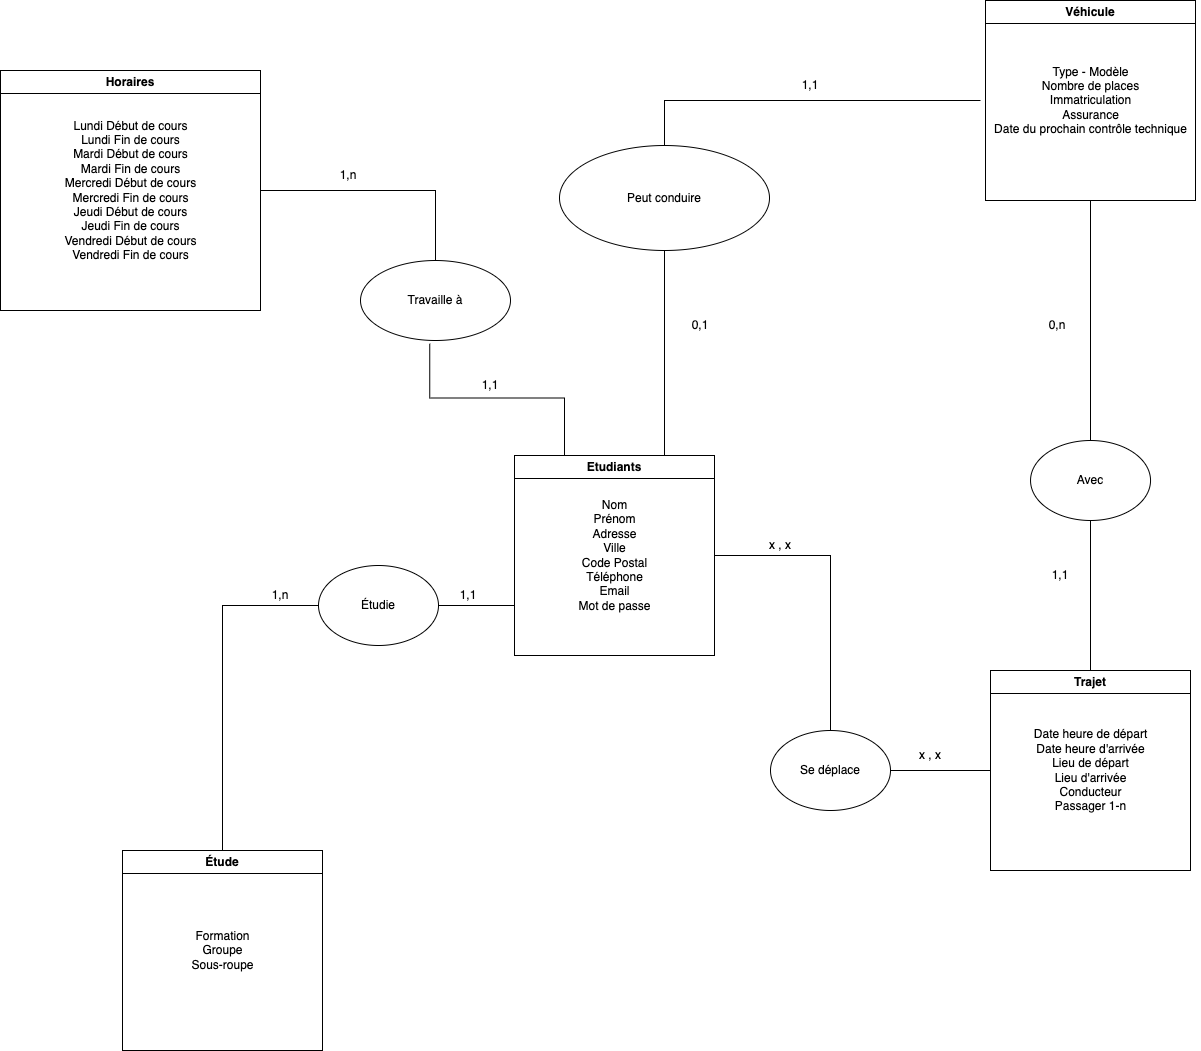

The diagram above was exported from draw.io. Its source (the exported page's mxGraphModel, read from the mxfile embedded in the PNG):
<mxGraphModel dx="2051" dy="1978" grid="1" gridSize="10" guides="1" tooltips="1" connect="1" arrows="1" fold="1" page="1" pageScale="1" pageWidth="827" pageHeight="1169" math="0" shadow="0">
  <root>
    <mxCell id="0" />
    <mxCell id="1" parent="0" />
    <mxCell id="1vo8gD5dFMhPBahWUrlN-19" style="edgeStyle=orthogonalEdgeStyle;rounded=0;orthogonalLoop=1;jettySize=auto;html=1;exitX=0.75;exitY=0;exitDx=0;exitDy=0;entryX=0.5;entryY=1;entryDx=0;entryDy=0;endArrow=none;endFill=0;" parent="1" source="1vo8gD5dFMhPBahWUrlN-2" target="1vo8gD5dFMhPBahWUrlN-18" edge="1">
      <mxGeometry relative="1" as="geometry" />
    </mxCell>
    <mxCell id="1vo8gD5dFMhPBahWUrlN-25" style="edgeStyle=orthogonalEdgeStyle;rounded=0;orthogonalLoop=1;jettySize=auto;html=1;exitX=0;exitY=0.75;exitDx=0;exitDy=0;endArrow=none;endFill=0;" parent="1" source="1vo8gD5dFMhPBahWUrlN-2" target="1vo8gD5dFMhPBahWUrlN-24" edge="1">
      <mxGeometry relative="1" as="geometry" />
    </mxCell>
    <mxCell id="1vo8gD5dFMhPBahWUrlN-37" style="edgeStyle=orthogonalEdgeStyle;rounded=0;orthogonalLoop=1;jettySize=auto;html=1;exitX=1;exitY=0.5;exitDx=0;exitDy=0;endArrow=none;endFill=0;" parent="1" source="1vo8gD5dFMhPBahWUrlN-2" target="1vo8gD5dFMhPBahWUrlN-36" edge="1">
      <mxGeometry relative="1" as="geometry" />
    </mxCell>
    <mxCell id="1vo8gD5dFMhPBahWUrlN-2" value="Etudiants" style="swimlane;whiteSpace=wrap;html=1;" parent="1" vertex="1">
      <mxGeometry x="314" y="385" width="200" height="200" as="geometry" />
    </mxCell>
    <mxCell id="1vo8gD5dFMhPBahWUrlN-3" value="Nom&lt;br&gt;Prénom&lt;div&gt;Adresse&lt;/div&gt;&lt;div&gt;Ville&lt;/div&gt;&lt;div&gt;Code Postal&lt;/div&gt;&lt;div&gt;Téléphone&lt;/div&gt;&lt;div&gt;Email&lt;/div&gt;&lt;div&gt;Mot de passe&lt;/div&gt;" style="text;html=1;align=center;verticalAlign=middle;resizable=0;points=[];autosize=1;strokeColor=none;fillColor=none;" parent="1vo8gD5dFMhPBahWUrlN-2" vertex="1">
      <mxGeometry x="50" y="35" width="100" height="130" as="geometry" />
    </mxCell>
    <mxCell id="1vo8gD5dFMhPBahWUrlN-4" value="Véhicule" style="swimlane;whiteSpace=wrap;html=1;" parent="1" vertex="1">
      <mxGeometry x="785" y="-70" width="210" height="200" as="geometry" />
    </mxCell>
    <mxCell id="1vo8gD5dFMhPBahWUrlN-5" value="Type - Modèle&lt;div&gt;Nombre de places&lt;/div&gt;&lt;div&gt;Immatriculation&lt;/div&gt;&lt;div&gt;Assurance&lt;/div&gt;&lt;div&gt;Date du prochain contrôle technique&lt;/div&gt;" style="text;html=1;align=center;verticalAlign=middle;resizable=0;points=[];autosize=1;strokeColor=none;fillColor=none;" parent="1vo8gD5dFMhPBahWUrlN-4" vertex="1">
      <mxGeometry x="-5" y="55" width="220" height="90" as="geometry" />
    </mxCell>
    <mxCell id="1vo8gD5dFMhPBahWUrlN-6" value="Étude" style="swimlane;whiteSpace=wrap;html=1;" parent="1" vertex="1">
      <mxGeometry x="-78" y="780" width="200" height="200" as="geometry" />
    </mxCell>
    <mxCell id="1vo8gD5dFMhPBahWUrlN-7" value="Formation&lt;div&gt;Groupe&lt;/div&gt;&lt;div&gt;Sous-roupe&lt;/div&gt;" style="text;html=1;align=center;verticalAlign=middle;resizable=0;points=[];autosize=1;strokeColor=none;fillColor=none;" parent="1vo8gD5dFMhPBahWUrlN-6" vertex="1">
      <mxGeometry x="55" y="70" width="90" height="60" as="geometry" />
    </mxCell>
    <mxCell id="1vo8gD5dFMhPBahWUrlN-8" value="Horaires" style="swimlane;whiteSpace=wrap;html=1;" parent="1" vertex="1">
      <mxGeometry x="-200" width="260" height="240" as="geometry" />
    </mxCell>
    <mxCell id="1vo8gD5dFMhPBahWUrlN-9" value="Lundi Début de cours&lt;div&gt;Lundi Fin de cours&lt;br&gt;&lt;/div&gt;&lt;div&gt;Mardi Début de cours&lt;br&gt;&lt;/div&gt;&lt;div&gt;Mardi Fin de cours&lt;br&gt;&lt;/div&gt;&lt;div&gt;Mercredi Début de cours&lt;br&gt;&lt;/div&gt;&lt;div&gt;Mercredi Fin de cours&lt;br&gt;&lt;/div&gt;&lt;div&gt;Jeudi Début de cours&lt;br&gt;&lt;/div&gt;&lt;div&gt;Jeudi Fin de cours&lt;br&gt;&lt;/div&gt;&lt;div&gt;Vendredi Début de cours&lt;br&gt;&lt;/div&gt;&lt;div&gt;Vendredi Fin de cours&lt;br&gt;&lt;/div&gt;" style="text;html=1;align=center;verticalAlign=middle;resizable=0;points=[];autosize=1;strokeColor=none;fillColor=none;labelPosition=center;verticalLabelPosition=middle;" parent="1vo8gD5dFMhPBahWUrlN-8" vertex="1">
      <mxGeometry x="50" y="40" width="160" height="160" as="geometry" />
    </mxCell>
    <mxCell id="1vo8gD5dFMhPBahWUrlN-33" style="edgeStyle=orthogonalEdgeStyle;rounded=0;orthogonalLoop=1;jettySize=auto;html=1;exitX=0.5;exitY=0;exitDx=0;exitDy=0;entryX=0.5;entryY=1;entryDx=0;entryDy=0;endArrow=none;endFill=0;" parent="1" source="1vo8gD5dFMhPBahWUrlN-12" target="1vo8gD5dFMhPBahWUrlN-32" edge="1">
      <mxGeometry relative="1" as="geometry" />
    </mxCell>
    <mxCell id="1vo8gD5dFMhPBahWUrlN-12" value="Trajet" style="swimlane;whiteSpace=wrap;html=1;" parent="1" vertex="1">
      <mxGeometry x="790" y="600" width="200" height="200" as="geometry" />
    </mxCell>
    <mxCell id="1vo8gD5dFMhPBahWUrlN-13" value="Date heure de départ&lt;div&gt;Date heure d'arrivée&lt;/div&gt;&lt;div&gt;Lieu de départ&lt;/div&gt;&lt;div&gt;Lieu d'arrivée&lt;/div&gt;&lt;div&gt;Conducteur&lt;/div&gt;&lt;div&gt;Passager 1-n&lt;/div&gt;" style="text;html=1;align=center;verticalAlign=middle;resizable=0;points=[];autosize=1;strokeColor=none;fillColor=none;" parent="1vo8gD5dFMhPBahWUrlN-12" vertex="1">
      <mxGeometry x="30" y="50" width="140" height="100" as="geometry" />
    </mxCell>
    <mxCell id="1vo8gD5dFMhPBahWUrlN-20" style="edgeStyle=orthogonalEdgeStyle;rounded=0;orthogonalLoop=1;jettySize=auto;html=1;exitX=0.5;exitY=0;exitDx=0;exitDy=0;endArrow=none;endFill=0;" parent="1" source="1vo8gD5dFMhPBahWUrlN-18" target="1vo8gD5dFMhPBahWUrlN-5" edge="1">
      <mxGeometry relative="1" as="geometry" />
    </mxCell>
    <mxCell id="1vo8gD5dFMhPBahWUrlN-18" value="Peut conduire" style="ellipse;whiteSpace=wrap;html=1;" parent="1" vertex="1">
      <mxGeometry x="359" y="75" width="210" height="105" as="geometry" />
    </mxCell>
    <mxCell id="1vo8gD5dFMhPBahWUrlN-23" style="edgeStyle=orthogonalEdgeStyle;rounded=0;orthogonalLoop=1;jettySize=auto;html=1;exitX=0.5;exitY=0;exitDx=0;exitDy=0;entryX=1;entryY=0.5;entryDx=0;entryDy=0;endArrow=none;endFill=0;" parent="1" source="1vo8gD5dFMhPBahWUrlN-21" target="1vo8gD5dFMhPBahWUrlN-8" edge="1">
      <mxGeometry relative="1" as="geometry" />
    </mxCell>
    <mxCell id="1vo8gD5dFMhPBahWUrlN-21" value="Travaille à" style="ellipse;whiteSpace=wrap;html=1;" parent="1" vertex="1">
      <mxGeometry x="160" y="190" width="150" height="80" as="geometry" />
    </mxCell>
    <mxCell id="1vo8gD5dFMhPBahWUrlN-22" style="edgeStyle=orthogonalEdgeStyle;rounded=0;orthogonalLoop=1;jettySize=auto;html=1;exitX=0.25;exitY=0;exitDx=0;exitDy=0;entryX=0.461;entryY=1.036;entryDx=0;entryDy=0;entryPerimeter=0;endArrow=none;endFill=0;" parent="1" source="1vo8gD5dFMhPBahWUrlN-2" target="1vo8gD5dFMhPBahWUrlN-21" edge="1">
      <mxGeometry relative="1" as="geometry" />
    </mxCell>
    <mxCell id="1vo8gD5dFMhPBahWUrlN-26" style="edgeStyle=orthogonalEdgeStyle;rounded=0;orthogonalLoop=1;jettySize=auto;html=1;exitX=0;exitY=0.5;exitDx=0;exitDy=0;entryX=0.5;entryY=0;entryDx=0;entryDy=0;endArrow=none;endFill=0;" parent="1" source="1vo8gD5dFMhPBahWUrlN-24" target="1vo8gD5dFMhPBahWUrlN-6" edge="1">
      <mxGeometry relative="1" as="geometry" />
    </mxCell>
    <mxCell id="1vo8gD5dFMhPBahWUrlN-24" value="Étudie" style="ellipse;whiteSpace=wrap;html=1;" parent="1" vertex="1">
      <mxGeometry x="118" y="495" width="120" height="80" as="geometry" />
    </mxCell>
    <mxCell id="1vo8gD5dFMhPBahWUrlN-34" style="edgeStyle=orthogonalEdgeStyle;rounded=0;orthogonalLoop=1;jettySize=auto;html=1;exitX=0.5;exitY=0;exitDx=0;exitDy=0;entryX=0.5;entryY=1;entryDx=0;entryDy=0;endArrow=none;endFill=0;" parent="1" source="1vo8gD5dFMhPBahWUrlN-32" target="1vo8gD5dFMhPBahWUrlN-4" edge="1">
      <mxGeometry relative="1" as="geometry" />
    </mxCell>
    <mxCell id="1vo8gD5dFMhPBahWUrlN-32" value="Avec" style="ellipse;whiteSpace=wrap;html=1;" parent="1" vertex="1">
      <mxGeometry x="830.04" y="370" width="120" height="80" as="geometry" />
    </mxCell>
    <mxCell id="1vo8gD5dFMhPBahWUrlN-38" style="edgeStyle=orthogonalEdgeStyle;rounded=0;orthogonalLoop=1;jettySize=auto;html=1;exitX=1;exitY=0.5;exitDx=0;exitDy=0;entryX=0;entryY=0.5;entryDx=0;entryDy=0;endArrow=none;endFill=0;" parent="1" source="1vo8gD5dFMhPBahWUrlN-36" target="1vo8gD5dFMhPBahWUrlN-12" edge="1">
      <mxGeometry relative="1" as="geometry" />
    </mxCell>
    <mxCell id="1vo8gD5dFMhPBahWUrlN-36" value="Se déplace" style="ellipse;whiteSpace=wrap;html=1;" parent="1" vertex="1">
      <mxGeometry x="570" y="660" width="120" height="80" as="geometry" />
    </mxCell>
    <mxCell id="pRCoTzCRaZOExlD1pP61-1" value="1&lt;span style=&quot;background-color: initial;&quot;&gt;,n&lt;/span&gt;" style="text;html=1;align=center;verticalAlign=middle;whiteSpace=wrap;rounded=0;" parent="1" vertex="1">
      <mxGeometry x="50" y="510" width="60" height="30" as="geometry" />
    </mxCell>
    <mxCell id="pRCoTzCRaZOExlD1pP61-2" value="1,1" style="text;html=1;align=center;verticalAlign=middle;whiteSpace=wrap;rounded=0;" parent="1" vertex="1">
      <mxGeometry x="238" y="510" width="60" height="30" as="geometry" />
    </mxCell>
    <mxCell id="pRCoTzCRaZOExlD1pP61-3" value="1,1" style="text;html=1;align=center;verticalAlign=middle;whiteSpace=wrap;rounded=0;" parent="1" vertex="1">
      <mxGeometry x="260" y="300" width="60" height="30" as="geometry" />
    </mxCell>
    <mxCell id="pRCoTzCRaZOExlD1pP61-4" value="1,n" style="text;html=1;align=center;verticalAlign=middle;whiteSpace=wrap;rounded=0;" parent="1" vertex="1">
      <mxGeometry x="118" y="90" width="60" height="30" as="geometry" />
    </mxCell>
    <mxCell id="pRCoTzCRaZOExlD1pP61-12" value="0,1" style="text;html=1;align=center;verticalAlign=middle;whiteSpace=wrap;rounded=0;" parent="1" vertex="1">
      <mxGeometry x="470" y="240" width="60" height="30" as="geometry" />
    </mxCell>
    <mxCell id="pRCoTzCRaZOExlD1pP61-13" value="1,1" style="text;html=1;align=center;verticalAlign=middle;whiteSpace=wrap;rounded=0;" parent="1" vertex="1">
      <mxGeometry x="580" width="60" height="30" as="geometry" />
    </mxCell>
    <mxCell id="pRCoTzCRaZOExlD1pP61-14" value="0,n" style="text;html=1;align=center;verticalAlign=middle;whiteSpace=wrap;rounded=0;" parent="1" vertex="1">
      <mxGeometry x="827" y="240" width="60" height="30" as="geometry" />
    </mxCell>
    <mxCell id="pRCoTzCRaZOExlD1pP61-15" value="1,1" style="text;html=1;align=center;verticalAlign=middle;whiteSpace=wrap;rounded=0;" parent="1" vertex="1">
      <mxGeometry x="830.04" y="490" width="60" height="30" as="geometry" />
    </mxCell>
    <mxCell id="pRCoTzCRaZOExlD1pP61-16" value="x , x" style="text;html=1;align=center;verticalAlign=middle;whiteSpace=wrap;rounded=0;" parent="1" vertex="1">
      <mxGeometry x="700" y="670" width="60" height="30" as="geometry" />
    </mxCell>
    <mxCell id="pRCoTzCRaZOExlD1pP61-17" value="x , x" style="text;html=1;align=center;verticalAlign=middle;whiteSpace=wrap;rounded=0;" parent="1" vertex="1">
      <mxGeometry x="550" y="460" width="60" height="30" as="geometry" />
    </mxCell>
  </root>
</mxGraphModel>